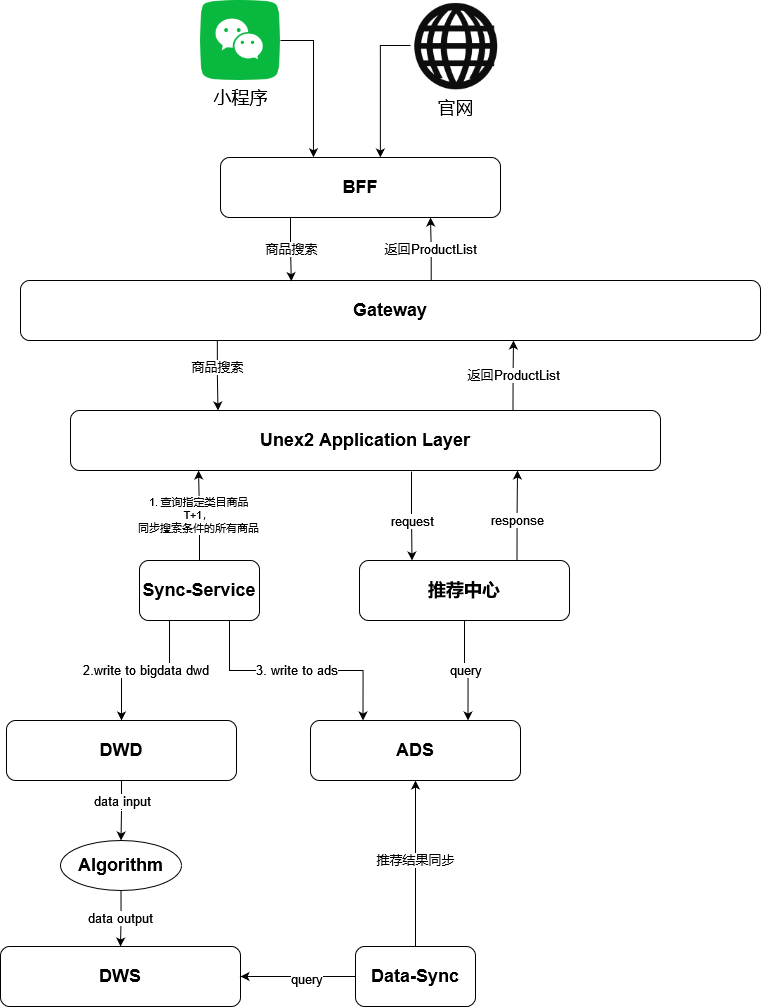

The diagram above was exported from draw.io. Its source (the exported page's mxGraphModel, read from the mxfile embedded in the PNG):
<mxGraphModel dx="1240" dy="1798" grid="1" gridSize="10" guides="1" tooltips="1" connect="1" arrows="1" fold="1" page="1" pageScale="1" pageWidth="827" pageHeight="1169" math="0" shadow="0">
  <root>
    <mxCell id="0" />
    <mxCell id="1" parent="0" />
    <mxCell id="MI1M7yzScBf8ppTHSkdL-3" value="&lt;div&gt;1. 查询指定类目商品&lt;/div&gt;&lt;div&gt;T+1，&lt;/div&gt;&lt;div&gt;同步搜索条件的所有商品&lt;br&gt;&lt;/div&gt;" style="edgeStyle=orthogonalEdgeStyle;rounded=0;orthogonalLoop=1;jettySize=auto;html=1;exitX=0.5;exitY=0;exitDx=0;exitDy=0;entryX=0.217;entryY=1;entryDx=0;entryDy=0;entryPerimeter=0;" edge="1" parent="1" source="MI1M7yzScBf8ppTHSkdL-1" target="MI1M7yzScBf8ppTHSkdL-2">
      <mxGeometry relative="1" as="geometry" />
    </mxCell>
    <mxCell id="MI1M7yzScBf8ppTHSkdL-5" value="2.write to bigdata dwd" style="edgeStyle=orthogonalEdgeStyle;rounded=0;orthogonalLoop=1;jettySize=auto;html=1;exitX=0.25;exitY=1;exitDx=0;exitDy=0;fontSize=13;" edge="1" parent="1" source="MI1M7yzScBf8ppTHSkdL-1" target="MI1M7yzScBf8ppTHSkdL-4">
      <mxGeometry relative="1" as="geometry" />
    </mxCell>
    <mxCell id="MI1M7yzScBf8ppTHSkdL-27" value="3. write to ads" style="rounded=0;orthogonalLoop=1;jettySize=auto;html=1;exitX=0.75;exitY=1;exitDx=0;exitDy=0;fontSize=13;entryX=0.25;entryY=0;entryDx=0;entryDy=0;edgeStyle=orthogonalEdgeStyle;" edge="1" parent="1" source="MI1M7yzScBf8ppTHSkdL-1" target="MI1M7yzScBf8ppTHSkdL-34">
      <mxGeometry relative="1" as="geometry">
        <mxPoint x="360" y="450" as="targetPoint" />
      </mxGeometry>
    </mxCell>
    <mxCell id="MI1M7yzScBf8ppTHSkdL-1" value="Sync-Service" style="rounded=1;whiteSpace=wrap;html=1;fontSize=18;fontStyle=1" vertex="1" parent="1">
      <mxGeometry x="169" y="290" width="120" height="60" as="geometry" />
    </mxCell>
    <mxCell id="MI1M7yzScBf8ppTHSkdL-13" style="edgeStyle=orthogonalEdgeStyle;rounded=0;orthogonalLoop=1;jettySize=auto;html=1;exitX=0.578;exitY=1.017;exitDx=0;exitDy=0;entryX=0.25;entryY=0;entryDx=0;entryDy=0;fontSize=18;exitPerimeter=0;" edge="1" parent="1" source="MI1M7yzScBf8ppTHSkdL-2" target="MI1M7yzScBf8ppTHSkdL-7">
      <mxGeometry relative="1" as="geometry" />
    </mxCell>
    <mxCell id="MI1M7yzScBf8ppTHSkdL-15" value="request" style="edgeLabel;html=1;align=center;verticalAlign=middle;resizable=0;points=[];fontSize=13;" vertex="1" connectable="0" parent="MI1M7yzScBf8ppTHSkdL-13">
      <mxGeometry x="-0.2362" relative="1" as="geometry">
        <mxPoint y="15" as="offset" />
      </mxGeometry>
    </mxCell>
    <mxCell id="MI1M7yzScBf8ppTHSkdL-17" value="返回ProductList" style="edgeStyle=orthogonalEdgeStyle;rounded=0;orthogonalLoop=1;jettySize=auto;html=1;exitX=0.75;exitY=0;exitDx=0;exitDy=0;fontSize=13;" edge="1" parent="1" source="MI1M7yzScBf8ppTHSkdL-2">
      <mxGeometry relative="1" as="geometry">
        <mxPoint x="543" y="70" as="targetPoint" />
      </mxGeometry>
    </mxCell>
    <mxCell id="MI1M7yzScBf8ppTHSkdL-2" value="Unex2 Application Layer" style="rounded=1;whiteSpace=wrap;html=1;fontSize=18;fontStyle=1" vertex="1" parent="1">
      <mxGeometry x="100" y="140" width="590" height="60" as="geometry" />
    </mxCell>
    <mxCell id="MI1M7yzScBf8ppTHSkdL-4" value="&lt;div style=&quot;font-size: 18px;&quot;&gt;DWD&lt;/div&gt;" style="rounded=1;whiteSpace=wrap;html=1;fontSize=18;fontStyle=1" vertex="1" parent="1">
      <mxGeometry x="36" y="450" width="230" height="60" as="geometry" />
    </mxCell>
    <mxCell id="MI1M7yzScBf8ppTHSkdL-16" style="rounded=0;orthogonalLoop=1;jettySize=auto;html=1;entryX=0.25;entryY=0;entryDx=0;entryDy=0;fontSize=18;exitX=0.266;exitY=1.008;exitDx=0;exitDy=0;exitPerimeter=0;edgeStyle=orthogonalEdgeStyle;" edge="1" parent="1" source="MI1M7yzScBf8ppTHSkdL-6" target="MI1M7yzScBf8ppTHSkdL-2">
      <mxGeometry relative="1" as="geometry">
        <mxPoint x="250" y="70" as="sourcePoint" />
      </mxGeometry>
    </mxCell>
    <mxCell id="MI1M7yzScBf8ppTHSkdL-18" value="商品搜索" style="edgeLabel;html=1;align=center;verticalAlign=middle;resizable=0;points=[];fontSize=13;" vertex="1" connectable="0" parent="MI1M7yzScBf8ppTHSkdL-16">
      <mxGeometry x="-0.287" y="-1" relative="1" as="geometry">
        <mxPoint as="offset" />
      </mxGeometry>
    </mxCell>
    <mxCell id="MI1M7yzScBf8ppTHSkdL-26" value="返回ProductList" style="edgeStyle=orthogonalEdgeStyle;rounded=0;orthogonalLoop=1;jettySize=auto;html=1;exitX=0.555;exitY=-0.003;exitDx=0;exitDy=0;entryX=0.75;entryY=1;entryDx=0;entryDy=0;fontSize=13;exitPerimeter=0;" edge="1" parent="1" source="MI1M7yzScBf8ppTHSkdL-6" target="MI1M7yzScBf8ppTHSkdL-19">
      <mxGeometry relative="1" as="geometry" />
    </mxCell>
    <mxCell id="MI1M7yzScBf8ppTHSkdL-6" value="Gateway" style="rounded=1;whiteSpace=wrap;html=1;fontStyle=1;fontSize=18;" vertex="1" parent="1">
      <mxGeometry x="50" y="10" width="740" height="60" as="geometry" />
    </mxCell>
    <mxCell id="MI1M7yzScBf8ppTHSkdL-9" value="query" style="edgeStyle=orthogonalEdgeStyle;rounded=0;orthogonalLoop=1;jettySize=auto;html=1;exitX=0.5;exitY=1;exitDx=0;exitDy=0;entryX=0.75;entryY=0;entryDx=0;entryDy=0;fontSize=13;" edge="1" parent="1" source="MI1M7yzScBf8ppTHSkdL-7" target="MI1M7yzScBf8ppTHSkdL-34">
      <mxGeometry relative="1" as="geometry" />
    </mxCell>
    <mxCell id="MI1M7yzScBf8ppTHSkdL-14" value="response" style="edgeStyle=orthogonalEdgeStyle;rounded=0;orthogonalLoop=1;jettySize=auto;html=1;exitX=0.75;exitY=0;exitDx=0;exitDy=0;fontSize=13;" edge="1" parent="1" source="MI1M7yzScBf8ppTHSkdL-7">
      <mxGeometry x="-0.1158" relative="1" as="geometry">
        <mxPoint x="547" y="200" as="targetPoint" />
        <mxPoint as="offset" />
      </mxGeometry>
    </mxCell>
    <mxCell id="MI1M7yzScBf8ppTHSkdL-7" value="推荐中心" style="rounded=1;whiteSpace=wrap;html=1;fontSize=18;fontStyle=1" vertex="1" parent="1">
      <mxGeometry x="389" y="290" width="210" height="60" as="geometry" />
    </mxCell>
    <mxCell id="MI1M7yzScBf8ppTHSkdL-11" value="data input" style="edgeStyle=orthogonalEdgeStyle;rounded=0;orthogonalLoop=1;jettySize=auto;html=1;fontSize=13;exitX=0.5;exitY=1;exitDx=0;exitDy=0;entryX=0.5;entryY=0;entryDx=0;entryDy=0;" edge="1" parent="1" source="MI1M7yzScBf8ppTHSkdL-4" target="MI1M7yzScBf8ppTHSkdL-10">
      <mxGeometry x="-0.2857" y="1" relative="1" as="geometry">
        <mxPoint x="130" y="625" as="targetPoint" />
        <mxPoint as="offset" />
      </mxGeometry>
    </mxCell>
    <mxCell id="MI1M7yzScBf8ppTHSkdL-12" value="推荐结果同步" style="edgeStyle=orthogonalEdgeStyle;rounded=0;orthogonalLoop=1;jettySize=auto;html=1;exitX=0.5;exitY=0;exitDx=0;exitDy=0;entryX=0.5;entryY=1;entryDx=0;entryDy=0;fontSize=13;" edge="1" parent="1" source="MI1M7yzScBf8ppTHSkdL-31" target="MI1M7yzScBf8ppTHSkdL-34">
      <mxGeometry x="0.0361" relative="1" as="geometry">
        <mxPoint as="offset" />
      </mxGeometry>
    </mxCell>
    <mxCell id="MI1M7yzScBf8ppTHSkdL-30" value="data output" style="edgeStyle=orthogonalEdgeStyle;rounded=0;orthogonalLoop=1;jettySize=auto;html=1;exitX=0.5;exitY=1;exitDx=0;exitDy=0;entryX=0.5;entryY=0;entryDx=0;entryDy=0;fontSize=13;" edge="1" parent="1" source="MI1M7yzScBf8ppTHSkdL-10" target="MI1M7yzScBf8ppTHSkdL-29">
      <mxGeometry relative="1" as="geometry" />
    </mxCell>
    <mxCell id="MI1M7yzScBf8ppTHSkdL-10" value="Algorithm" style="ellipse;whiteSpace=wrap;html=1;fontSize=18;fontStyle=1" vertex="1" parent="1">
      <mxGeometry x="90" y="570" width="121" height="50" as="geometry" />
    </mxCell>
    <mxCell id="MI1M7yzScBf8ppTHSkdL-25" value="商品搜索" style="edgeStyle=orthogonalEdgeStyle;rounded=0;orthogonalLoop=1;jettySize=auto;html=1;exitX=0.25;exitY=1;exitDx=0;exitDy=0;entryX=0.366;entryY=0.011;entryDx=0;entryDy=0;entryPerimeter=0;fontSize=13;" edge="1" parent="1" source="MI1M7yzScBf8ppTHSkdL-19" target="MI1M7yzScBf8ppTHSkdL-6">
      <mxGeometry relative="1" as="geometry" />
    </mxCell>
    <mxCell id="MI1M7yzScBf8ppTHSkdL-19" value="BFF" style="rounded=1;whiteSpace=wrap;html=1;fontSize=18;fontStyle=1" vertex="1" parent="1">
      <mxGeometry x="250" y="-113" width="280" height="60" as="geometry" />
    </mxCell>
    <mxCell id="MI1M7yzScBf8ppTHSkdL-24" style="edgeStyle=orthogonalEdgeStyle;rounded=0;orthogonalLoop=1;jettySize=auto;html=1;exitX=0;exitY=0.5;exitDx=0;exitDy=0;entryX=0.571;entryY=0;entryDx=0;entryDy=0;entryPerimeter=0;fontSize=18;" edge="1" parent="1" source="MI1M7yzScBf8ppTHSkdL-21" target="MI1M7yzScBf8ppTHSkdL-19">
      <mxGeometry relative="1" as="geometry" />
    </mxCell>
    <mxCell id="MI1M7yzScBf8ppTHSkdL-21" value="官网" style="shape=image;html=1;verticalAlign=top;verticalLabelPosition=bottom;labelBackgroundColor=#ffffff;imageAspect=0;aspect=fixed;image=https://cdn1.iconfinder.com/data/icons/iconnice-vector-icon/31/Vector-icons_77-128.png;fontSize=18;" vertex="1" parent="1">
      <mxGeometry x="440" y="-270" width="90" height="90" as="geometry" />
    </mxCell>
    <mxCell id="MI1M7yzScBf8ppTHSkdL-23" style="edgeStyle=orthogonalEdgeStyle;rounded=0;orthogonalLoop=1;jettySize=auto;html=1;exitX=1;exitY=0.5;exitDx=0;exitDy=0;entryX=0.332;entryY=-0.003;entryDx=0;entryDy=0;entryPerimeter=0;fontSize=18;" edge="1" parent="1" source="MI1M7yzScBf8ppTHSkdL-22" target="MI1M7yzScBf8ppTHSkdL-19">
      <mxGeometry relative="1" as="geometry" />
    </mxCell>
    <mxCell id="MI1M7yzScBf8ppTHSkdL-22" value="小程序" style="shape=image;html=1;verticalAlign=top;verticalLabelPosition=bottom;labelBackgroundColor=#ffffff;imageAspect=0;aspect=fixed;image=https://cdn4.iconfinder.com/data/icons/socialcones/508/WeChat-128.png;fontSize=18;" vertex="1" parent="1">
      <mxGeometry x="230" y="-270" width="80" height="80" as="geometry" />
    </mxCell>
    <mxCell id="MI1M7yzScBf8ppTHSkdL-29" value="DWS" style="rounded=1;whiteSpace=wrap;html=1;fontSize=18;fontStyle=1" vertex="1" parent="1">
      <mxGeometry x="30" y="676" width="240" height="60" as="geometry" />
    </mxCell>
    <mxCell id="MI1M7yzScBf8ppTHSkdL-32" style="edgeStyle=orthogonalEdgeStyle;rounded=0;orthogonalLoop=1;jettySize=auto;html=1;exitX=0;exitY=0.5;exitDx=0;exitDy=0;entryX=1;entryY=0.5;entryDx=0;entryDy=0;fontSize=13;" edge="1" parent="1" source="MI1M7yzScBf8ppTHSkdL-31" target="MI1M7yzScBf8ppTHSkdL-29">
      <mxGeometry relative="1" as="geometry" />
    </mxCell>
    <mxCell id="MI1M7yzScBf8ppTHSkdL-33" value="query" style="edgeLabel;html=1;align=center;verticalAlign=middle;resizable=0;points=[];fontSize=13;" vertex="1" connectable="0" parent="MI1M7yzScBf8ppTHSkdL-32">
      <mxGeometry x="-0.1345" y="2" relative="1" as="geometry">
        <mxPoint as="offset" />
      </mxGeometry>
    </mxCell>
    <mxCell id="MI1M7yzScBf8ppTHSkdL-31" value="Data-Sync" style="rounded=1;whiteSpace=wrap;html=1;fontSize=18;fontStyle=1" vertex="1" parent="1">
      <mxGeometry x="385" y="676" width="120" height="60" as="geometry" />
    </mxCell>
    <mxCell id="MI1M7yzScBf8ppTHSkdL-34" value="ADS" style="rounded=1;whiteSpace=wrap;html=1;fontSize=18;fontStyle=1" vertex="1" parent="1">
      <mxGeometry x="340" y="450" width="210" height="60" as="geometry" />
    </mxCell>
  </root>
</mxGraphModel>